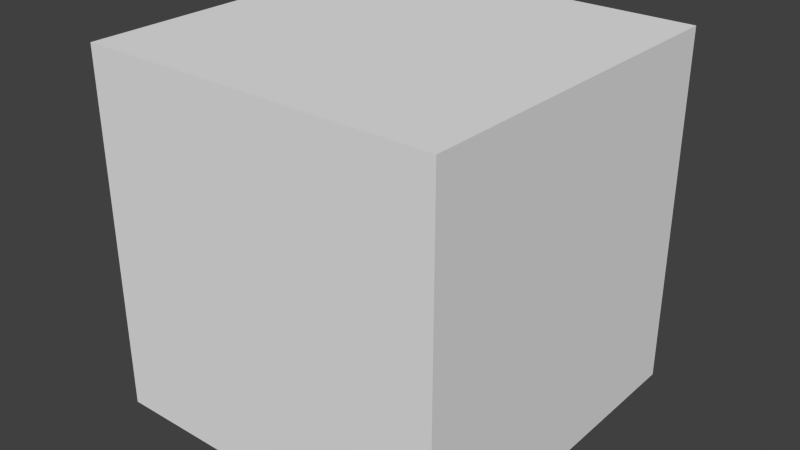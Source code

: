 # Source: fgons.blend  (saved by Blender 3.0.15; exported with 4.5.12 LTS)
import bpy
from mathutils import Matrix  # noqa: F401  (used for matrix-valued properties, if any)

bpy.ops.wm.read_factory_settings(use_empty=True)
scene = bpy.context.scene
scene.name = 'Scene'

# ---- collections
col_collection_1 = bpy.data.collections.new('Collection 1'); scene.collection.children.link(col_collection_1)

# ---- world
world_world = bpy.data.worlds.new('World'); scene.world = world_world
world_world.color = (0.05088, 0.05088, 0.05088)
world_world.use_sun_shadow = False
world_world.sun_shadow_jitter_overblur = 0.0
world_world.cycles.sampling_method = 'MANUAL'
world_world.cycles.sample_map_resolution = 256

# ---- meshes
me_cube_001 = bpy.data.meshes.new('Cube.001')
me_cube_001.from_pydata([(1.0, 1.0, -1.0), (-1.0, -1.0, -1.0), (-1.0, 1.0, -1.0), (1.0, 1.0, 1.0), (1.0, -1.0, 1.0), (-1.0, -1.0, 1.0), (1.0, -1.0, -1.0), (1.0, 0.2207, 1.0), (-1.0, 1.0, 1.0)], [], [(3, 0, 2, 8), (2, 0, 6, 1), (8, 2, 1), (5, 8, 1), (6, 5, 1), (6, 4, 5), (4, 8, 5), (8, 4, 7), (8, 7, 3), (0, 3, 6), (7, 4, 6), (3, 7, 6)])
_uv = me_cube_001.uv_layers.new(name='UVTex')
_uv.uv.foreach_set('vector', [0.0, 0.0, 1.0, 0.0, 1.0, 1.0, 0.0, 1.0, 0.0, 1.0, 0.0, 0.0, 1.0, 0.0, 1.0, 1.0, 1.0, 0.9554, 0.0, 1.0, 0.0, 0.0, 1.0, 0.0, 1.0, 0.9554, 0.0, 0.0, 0.03402, -1.115e-08, 1.0, 1.0, 0.0, 1.0, 0.03402, -1.115e-08, 1.0, 0.0, 1.0, 1.0, 0.0, 1.0, 1.0, 0.0446, 1.0, 1.0, 0.9575, 0.04251, 0.0, 1.0, 1.778e-08, 0.3896, 1.0, 0.0, 1.778e-08, 0.3896, 0.0, 0.0, 0.0, 0.0, 1.0, 0.0, 0.0, 1.0, 1.0, 0.3896, 1.0, 1.0, 0.03402, 1.0, 1.0, 0.0, 1.0, 0.3896, 0.03402, 1.0])
_ca = me_cube_001.color_attributes.new('Col', 'BYTE_COLOR', 'CORNER')
_ca.data.foreach_set('color', [1.0, 1.0, 1.0, 1.0, 1.0, 1.0, 1.0, 1.0, 1.0, 1.0, 1.0, 1.0, 1.0, 1.0, 1.0, 1.0, 1.0, 1.0, 1.0, 1.0, 1.0, 1.0, 1.0, 1.0, 1.0, 1.0, 1.0, 1.0, 1.0, 1.0, 1.0, 1.0, 1.0, 1.0, 1.0, 1.0, 1.0, 1.0, 1.0, 1.0, 1.0, 1.0, 1.0, 1.0, 1.0, 1.0, 1.0, 1.0, 1.0, 1.0, 1.0, 1.0, 1.0, 1.0, 1.0, 1.0, 1.0, 1.0, 1.0, 1.0, 1.0, 1.0, 1.0, 1.0, 1.0, 1.0, 1.0, 1.0, 1.0, 1.0, 1.0, 1.0, 1.0, 1.0, 1.0, 1.0, 1.0, 1.0, 1.0, 1.0, 1.0, 1.0, 1.0, 1.0, 1.0, 1.0, 1.0, 1.0, 1.0, 1.0, 1.0, 1.0, 1.0, 1.0, 1.0, 1.0, 1.0, 1.0, 1.0, 1.0, 1.0, 1.0, 1.0, 1.0, 1.0, 1.0, 1.0, 1.0, 1.0, 1.0, 1.0, 1.0, 1.0, 1.0, 1.0, 1.0, 1.0, 1.0, 1.0, 1.0, 1.0, 1.0, 1.0, 1.0, 1.0, 1.0, 1.0, 1.0, 1.0, 1.0, 1.0, 1.0, 1.0, 1.0, 1.0, 1.0, 1.0, 1.0, 1.0, 1.0, 1.0, 1.0, 1.0, 1.0, 1.0, 1.0, 1.0, 1.0, 1.0, 1.0, 1.0, 1.0])
me_cube_001.materials.append(None)
me_cube_001.use_remesh_preserve_volume = False
me_cube_001.use_remesh_preserve_attributes = False
me_cube_001.use_mirror_vertex_groups = False
me_cube_001.update()

# ---- objects
ob_cube = bpy.data.objects.new('Cube', me_cube_001)

# ---- transforms, parenting, visibility, modifiers, constraints
ob_cube.location = (0.0, 0.0, 0.0)
ob_cube.lock_rotations_4d = False
ob_cube.empty_display_type = 'ARROWS'
ob_cube.color = (0.0, 0.0, 0.0, 1.0)
ob_cube.lineart.crease_threshold = 0.0

# ---- collection membership
col_collection_1.objects.link(ob_cube)

# ---- scene / render settings (as saved in the file)
scene.frame_start = 1; scene.frame_end = 250; scene.frame_set(1)
scene.render.engine = 'BLENDER_EEVEE_NEXT'
scene.render.image_settings.color_mode = 'RGB'
scene.render.image_settings.compression = 90
scene.render.resolution_percentage = 25
scene.render.pixel_aspect_x = 100.0
scene.render.pixel_aspect_y = 100.0
scene.render.dither_intensity = 0.0
scene.render.bake_margin = 2
scene.render.bake_bias = 0.0
scene.render.use_stamp_render_time = False
scene.render.stamp_font_size = 0
scene.cycles.use_denoising = False
scene.cycles.samples = 10
scene.cycles.sampling_pattern = 'TABULATED_SOBOL'
scene.cycles.light_sampling_threshold = 0.0
scene.cycles.use_adaptive_sampling = False
scene.cycles.use_light_tree = False
scene.cycles.blur_glossy = 0.0
scene.cycles.volume_bounces = 1
scene.cycles.pixel_filter_type = 'GAUSSIAN'
scene.cycles.sample_clamp_indirect = 0.0
scene.view_settings.view_transform = 'Standard'
bpy.context.view_layer.update()

# ---- added for rendering (the .blend has no active camera and no usable light): camera, sun
cam_auto = bpy.data.cameras.new('AutoCamera')
cam_auto.lens = 50.0
cam_auto.sensor_width = 36.0
cam_auto.clip_end = 1000.0
ob_auto_camera = bpy.data.objects.new('AutoCamera', cam_auto)
scene.collection.objects.link(ob_auto_camera)
ob_auto_camera.location = (3.20507, -3.84609, 2.56406)
ob_auto_camera.rotation_euler = (1.09748, -7.21219e-08, 0.694738)
scene.camera = ob_auto_camera
light_auto_sun = bpy.data.lights.new('AutoSun', 'SUN')
light_auto_sun.energy = 3.0
light_auto_sun.angle = 0.0523599
ob_auto_sun = bpy.data.objects.new('AutoSun', light_auto_sun)
scene.collection.objects.link(ob_auto_sun)
ob_auto_sun.rotation_euler = (0.872665, 0.174533, 0.523599)
bpy.context.view_layer.update()
